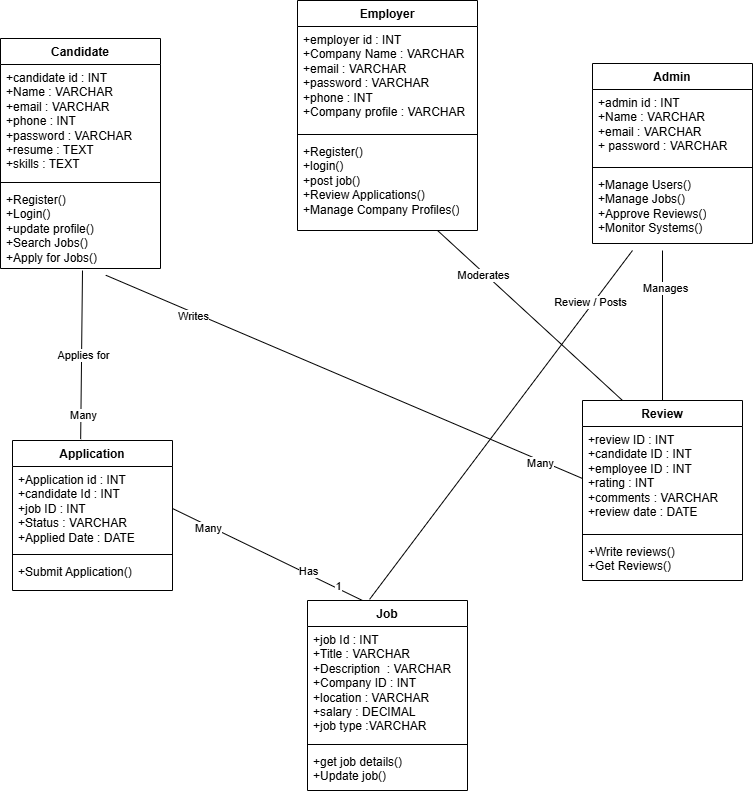

The diagram above was exported from draw.io. Its source (the exported page's mxGraphModel, read from the mxfile embedded in the PNG):
<mxGraphModel dx="1544" dy="978" grid="1" gridSize="10" guides="1" tooltips="1" connect="1" arrows="1" fold="1" page="1" pageScale="1" pageWidth="850" pageHeight="1100" math="0" shadow="0">
  <root>
    <mxCell id="0" />
    <mxCell id="1" parent="0" />
    <mxCell id="iEXrjzTWpYY0tjwkyRXU-1" value="Employer" style="swimlane;fontStyle=1;align=center;verticalAlign=top;childLayout=stackLayout;horizontal=1;startSize=26;horizontalStack=0;resizeParent=1;resizeParentMax=0;resizeLast=0;collapsible=1;marginBottom=0;whiteSpace=wrap;html=1;" vertex="1" parent="1">
      <mxGeometry x="325" y="200" width="180" height="230" as="geometry" />
    </mxCell>
    <mxCell id="iEXrjzTWpYY0tjwkyRXU-2" value="+employer id : INT&amp;nbsp;&lt;div&gt;+Company Name : VARCHAR&amp;nbsp;&lt;/div&gt;&lt;div&gt;+email :&amp;nbsp;&lt;span style=&quot;background-color: transparent; color: light-dark(rgb(0, 0, 0), rgb(255, 255, 255));&quot;&gt;VARCHAR&amp;nbsp;&lt;/span&gt;&lt;/div&gt;&lt;div&gt;+password : VARCHAR&amp;nbsp;&lt;/div&gt;&lt;div&gt;+phone : INT&amp;nbsp;&lt;/div&gt;&lt;div&gt;+Company profile : VARCHAR&lt;/div&gt;&lt;div&gt;&lt;br&gt;&lt;/div&gt;" style="text;strokeColor=none;fillColor=none;align=left;verticalAlign=top;spacingLeft=4;spacingRight=4;overflow=hidden;rotatable=0;points=[[0,0.5],[1,0.5]];portConstraint=eastwest;whiteSpace=wrap;html=1;" vertex="1" parent="iEXrjzTWpYY0tjwkyRXU-1">
      <mxGeometry y="26" width="180" height="104" as="geometry" />
    </mxCell>
    <mxCell id="iEXrjzTWpYY0tjwkyRXU-3" value="" style="line;strokeWidth=1;fillColor=none;align=left;verticalAlign=middle;spacingTop=-1;spacingLeft=3;spacingRight=3;rotatable=0;labelPosition=right;points=[];portConstraint=eastwest;strokeColor=inherit;" vertex="1" parent="iEXrjzTWpYY0tjwkyRXU-1">
      <mxGeometry y="130" width="180" height="8" as="geometry" />
    </mxCell>
    <mxCell id="iEXrjzTWpYY0tjwkyRXU-4" value="+Register()&amp;nbsp;&lt;div&gt;+login()&lt;div&gt;+post job()&lt;/div&gt;&lt;div&gt;+Review Applications()&lt;/div&gt;&lt;div&gt;+Manage Company Profiles()&lt;/div&gt;&lt;div&gt;&lt;br&gt;&lt;/div&gt;&lt;/div&gt;" style="text;strokeColor=none;fillColor=none;align=left;verticalAlign=top;spacingLeft=4;spacingRight=4;overflow=hidden;rotatable=0;points=[[0,0.5],[1,0.5]];portConstraint=eastwest;whiteSpace=wrap;html=1;" vertex="1" parent="iEXrjzTWpYY0tjwkyRXU-1">
      <mxGeometry y="138" width="180" height="92" as="geometry" />
    </mxCell>
    <mxCell id="iEXrjzTWpYY0tjwkyRXU-12" value="Admin" style="swimlane;fontStyle=1;align=center;verticalAlign=top;childLayout=stackLayout;horizontal=1;startSize=26;horizontalStack=0;resizeParent=1;resizeParentMax=0;resizeLast=0;collapsible=1;marginBottom=0;whiteSpace=wrap;html=1;" vertex="1" parent="1">
      <mxGeometry x="620" y="263" width="160" height="180" as="geometry" />
    </mxCell>
    <mxCell id="iEXrjzTWpYY0tjwkyRXU-13" value="+admin id : INT&amp;nbsp;&lt;div&gt;+Name : VARCHAR&amp;nbsp;&lt;/div&gt;&lt;div&gt;+email :&amp;nbsp;&lt;span style=&quot;background-color: transparent; color: light-dark(rgb(0, 0, 0), rgb(255, 255, 255));&quot;&gt;VARCHAR&amp;nbsp;&lt;/span&gt;&lt;/div&gt;&lt;div&gt;+ password : VARCHAR&lt;span style=&quot;background-color: transparent; color: light-dark(rgb(0, 0, 0), rgb(255, 255, 255));&quot;&gt;&amp;nbsp;&lt;/span&gt;&lt;/div&gt;" style="text;strokeColor=none;fillColor=none;align=left;verticalAlign=top;spacingLeft=4;spacingRight=4;overflow=hidden;rotatable=0;points=[[0,0.5],[1,0.5]];portConstraint=eastwest;whiteSpace=wrap;html=1;" vertex="1" parent="iEXrjzTWpYY0tjwkyRXU-12">
      <mxGeometry y="26" width="160" height="74" as="geometry" />
    </mxCell>
    <mxCell id="iEXrjzTWpYY0tjwkyRXU-14" value="" style="line;strokeWidth=1;fillColor=none;align=left;verticalAlign=middle;spacingTop=-1;spacingLeft=3;spacingRight=3;rotatable=0;labelPosition=right;points=[];portConstraint=eastwest;strokeColor=inherit;" vertex="1" parent="iEXrjzTWpYY0tjwkyRXU-12">
      <mxGeometry y="100" width="160" height="8" as="geometry" />
    </mxCell>
    <mxCell id="iEXrjzTWpYY0tjwkyRXU-15" value="+Manage Users()&lt;div&gt;+Manage Jobs()&lt;/div&gt;&lt;div&gt;+Approve Reviews()&lt;/div&gt;&lt;div&gt;+Monitor Systems()&lt;/div&gt;&lt;div&gt;&lt;br&gt;&lt;/div&gt;" style="text;strokeColor=none;fillColor=none;align=left;verticalAlign=top;spacingLeft=4;spacingRight=4;overflow=hidden;rotatable=0;points=[[0,0.5],[1,0.5]];portConstraint=eastwest;whiteSpace=wrap;html=1;" vertex="1" parent="iEXrjzTWpYY0tjwkyRXU-12">
      <mxGeometry y="108" width="160" height="72" as="geometry" />
    </mxCell>
    <mxCell id="iEXrjzTWpYY0tjwkyRXU-16" value="Candidate" style="swimlane;fontStyle=1;align=center;verticalAlign=top;childLayout=stackLayout;horizontal=1;startSize=26;horizontalStack=0;resizeParent=1;resizeParentMax=0;resizeLast=0;collapsible=1;marginBottom=0;whiteSpace=wrap;html=1;" vertex="1" parent="1">
      <mxGeometry x="28" y="238" width="160" height="230" as="geometry" />
    </mxCell>
    <mxCell id="iEXrjzTWpYY0tjwkyRXU-17" value="+candidate id : INT&amp;nbsp;&lt;div&gt;+Name : VARCHAR&amp;nbsp;&lt;/div&gt;&lt;div&gt;+email :&amp;nbsp;&lt;span style=&quot;background-color: transparent; color: light-dark(rgb(0, 0, 0), rgb(255, 255, 255));&quot;&gt;VARCHAR&amp;nbsp;&lt;/span&gt;&lt;/div&gt;&lt;div&gt;+phone : INT&lt;/div&gt;&lt;div&gt;+password : VARCHAR&lt;/div&gt;&lt;div&gt;&lt;span style=&quot;background-color: transparent; color: light-dark(rgb(0, 0, 0), rgb(255, 255, 255));&quot;&gt;+resume : TEXT&lt;/span&gt;&lt;/div&gt;&lt;div&gt;&lt;span style=&quot;background-color: transparent; color: light-dark(rgb(0, 0, 0), rgb(255, 255, 255));&quot;&gt;+skills : TEXT&lt;/span&gt;&lt;/div&gt;&lt;div&gt;&lt;br&gt;&lt;/div&gt;" style="text;strokeColor=none;fillColor=none;align=left;verticalAlign=top;spacingLeft=4;spacingRight=4;overflow=hidden;rotatable=0;points=[[0,0.5],[1,0.5]];portConstraint=eastwest;whiteSpace=wrap;html=1;" vertex="1" parent="iEXrjzTWpYY0tjwkyRXU-16">
      <mxGeometry y="26" width="160" height="114" as="geometry" />
    </mxCell>
    <mxCell id="iEXrjzTWpYY0tjwkyRXU-18" value="" style="line;strokeWidth=1;fillColor=none;align=left;verticalAlign=middle;spacingTop=-1;spacingLeft=3;spacingRight=3;rotatable=0;labelPosition=right;points=[];portConstraint=eastwest;strokeColor=inherit;" vertex="1" parent="iEXrjzTWpYY0tjwkyRXU-16">
      <mxGeometry y="140" width="160" height="8" as="geometry" />
    </mxCell>
    <mxCell id="iEXrjzTWpYY0tjwkyRXU-19" value="+Register()&lt;div&gt;+Login()&lt;/div&gt;&lt;div&gt;+update profile()&lt;/div&gt;&lt;div&gt;+Search Jobs()&lt;/div&gt;&lt;div&gt;+Apply for Jobs()&lt;/div&gt;&lt;div&gt;&lt;br&gt;&lt;/div&gt;" style="text;strokeColor=none;fillColor=none;align=left;verticalAlign=top;spacingLeft=4;spacingRight=4;overflow=hidden;rotatable=0;points=[[0,0.5],[1,0.5]];portConstraint=eastwest;whiteSpace=wrap;html=1;" vertex="1" parent="iEXrjzTWpYY0tjwkyRXU-16">
      <mxGeometry y="148" width="160" height="82" as="geometry" />
    </mxCell>
    <mxCell id="iEXrjzTWpYY0tjwkyRXU-20" value="Job" style="swimlane;fontStyle=1;align=center;verticalAlign=top;childLayout=stackLayout;horizontal=1;startSize=26;horizontalStack=0;resizeParent=1;resizeParentMax=0;resizeLast=0;collapsible=1;marginBottom=0;whiteSpace=wrap;html=1;" vertex="1" parent="1">
      <mxGeometry x="335" y="800" width="160" height="190" as="geometry" />
    </mxCell>
    <mxCell id="iEXrjzTWpYY0tjwkyRXU-21" value="+job Id : INT&amp;nbsp;&lt;div&gt;+Title : VARCHAR&amp;nbsp;&lt;/div&gt;&lt;div&gt;+Description&amp;nbsp; :&amp;nbsp;&lt;span style=&quot;background-color: transparent; color: light-dark(rgb(0, 0, 0), rgb(255, 255, 255));&quot;&gt;VARCHAR&amp;nbsp;&lt;/span&gt;&lt;/div&gt;&lt;div&gt;+Company ID : INT&amp;nbsp;&lt;/div&gt;&lt;div&gt;+location : VARCHAR&lt;/div&gt;&lt;div&gt;+salary : DECIMAL&amp;nbsp;&lt;/div&gt;&lt;div&gt;+job type :VARCHAR&lt;span style=&quot;background-color: transparent; color: light-dark(rgb(0, 0, 0), rgb(255, 255, 255));&quot;&gt;&amp;nbsp;&lt;/span&gt;&lt;/div&gt;" style="text;strokeColor=none;fillColor=none;align=left;verticalAlign=top;spacingLeft=4;spacingRight=4;overflow=hidden;rotatable=0;points=[[0,0.5],[1,0.5]];portConstraint=eastwest;whiteSpace=wrap;html=1;" vertex="1" parent="iEXrjzTWpYY0tjwkyRXU-20">
      <mxGeometry y="26" width="160" height="114" as="geometry" />
    </mxCell>
    <mxCell id="iEXrjzTWpYY0tjwkyRXU-22" value="" style="line;strokeWidth=1;fillColor=none;align=left;verticalAlign=middle;spacingTop=-1;spacingLeft=3;spacingRight=3;rotatable=0;labelPosition=right;points=[];portConstraint=eastwest;strokeColor=inherit;" vertex="1" parent="iEXrjzTWpYY0tjwkyRXU-20">
      <mxGeometry y="140" width="160" height="8" as="geometry" />
    </mxCell>
    <mxCell id="iEXrjzTWpYY0tjwkyRXU-23" value="+get job details()&lt;div&gt;+Update job()&lt;/div&gt;" style="text;strokeColor=none;fillColor=none;align=left;verticalAlign=top;spacingLeft=4;spacingRight=4;overflow=hidden;rotatable=0;points=[[0,0.5],[1,0.5]];portConstraint=eastwest;whiteSpace=wrap;html=1;" vertex="1" parent="iEXrjzTWpYY0tjwkyRXU-20">
      <mxGeometry y="148" width="160" height="42" as="geometry" />
    </mxCell>
    <mxCell id="iEXrjzTWpYY0tjwkyRXU-24" value="Application" style="swimlane;fontStyle=1;align=center;verticalAlign=top;childLayout=stackLayout;horizontal=1;startSize=26;horizontalStack=0;resizeParent=1;resizeParentMax=0;resizeLast=0;collapsible=1;marginBottom=0;whiteSpace=wrap;html=1;" vertex="1" parent="1">
      <mxGeometry x="40" y="640" width="160" height="150" as="geometry" />
    </mxCell>
    <mxCell id="iEXrjzTWpYY0tjwkyRXU-25" value="+Application id : INT&amp;nbsp;&lt;div&gt;+candidate Id : INT&amp;nbsp;&lt;/div&gt;&lt;div&gt;+job ID : INT&amp;nbsp;&lt;span style=&quot;background-color: transparent; color: light-dark(rgb(0, 0, 0), rgb(255, 255, 255));&quot;&gt;&amp;nbsp;&lt;/span&gt;&lt;/div&gt;&lt;div&gt;+Status : VARCHAR&amp;nbsp;&lt;/div&gt;&lt;div&gt;+Applied Date : DATE&lt;/div&gt;&lt;div&gt;&lt;br&gt;&lt;/div&gt;" style="text;strokeColor=none;fillColor=none;align=left;verticalAlign=top;spacingLeft=4;spacingRight=4;overflow=hidden;rotatable=0;points=[[0,0.5],[1,0.5]];portConstraint=eastwest;whiteSpace=wrap;html=1;" vertex="1" parent="iEXrjzTWpYY0tjwkyRXU-24">
      <mxGeometry y="26" width="160" height="84" as="geometry" />
    </mxCell>
    <mxCell id="iEXrjzTWpYY0tjwkyRXU-26" value="" style="line;strokeWidth=1;fillColor=none;align=left;verticalAlign=middle;spacingTop=-1;spacingLeft=3;spacingRight=3;rotatable=0;labelPosition=right;points=[];portConstraint=eastwest;strokeColor=inherit;" vertex="1" parent="iEXrjzTWpYY0tjwkyRXU-24">
      <mxGeometry y="110" width="160" height="8" as="geometry" />
    </mxCell>
    <mxCell id="iEXrjzTWpYY0tjwkyRXU-27" value="+Submit Application()" style="text;strokeColor=none;fillColor=none;align=left;verticalAlign=top;spacingLeft=4;spacingRight=4;overflow=hidden;rotatable=0;points=[[0,0.5],[1,0.5]];portConstraint=eastwest;whiteSpace=wrap;html=1;" vertex="1" parent="iEXrjzTWpYY0tjwkyRXU-24">
      <mxGeometry y="118" width="160" height="32" as="geometry" />
    </mxCell>
    <mxCell id="iEXrjzTWpYY0tjwkyRXU-28" value="Review" style="swimlane;fontStyle=1;align=center;verticalAlign=top;childLayout=stackLayout;horizontal=1;startSize=26;horizontalStack=0;resizeParent=1;resizeParentMax=0;resizeLast=0;collapsible=1;marginBottom=0;whiteSpace=wrap;html=1;" vertex="1" parent="1">
      <mxGeometry x="610" y="600" width="160" height="180" as="geometry" />
    </mxCell>
    <mxCell id="iEXrjzTWpYY0tjwkyRXU-29" value="+review ID : INT&lt;div&gt;+candidate ID : INT&amp;nbsp;&lt;/div&gt;&lt;div&gt;+employee ID : INT&lt;span style=&quot;background-color: transparent; color: light-dark(rgb(0, 0, 0), rgb(255, 255, 255));&quot;&gt;&amp;nbsp;&lt;/span&gt;&lt;/div&gt;&lt;div&gt;+rating : INT&lt;/div&gt;&lt;div&gt;+comments : VARCHAR&lt;/div&gt;&lt;div&gt;+review date : DATE&amp;nbsp;&lt;/div&gt;&lt;div&gt;&lt;br&gt;&lt;/div&gt;" style="text;strokeColor=none;fillColor=none;align=left;verticalAlign=top;spacingLeft=4;spacingRight=4;overflow=hidden;rotatable=0;points=[[0,0.5],[1,0.5]];portConstraint=eastwest;whiteSpace=wrap;html=1;" vertex="1" parent="iEXrjzTWpYY0tjwkyRXU-28">
      <mxGeometry y="26" width="160" height="104" as="geometry" />
    </mxCell>
    <mxCell id="iEXrjzTWpYY0tjwkyRXU-30" value="" style="line;strokeWidth=1;fillColor=none;align=left;verticalAlign=middle;spacingTop=-1;spacingLeft=3;spacingRight=3;rotatable=0;labelPosition=right;points=[];portConstraint=eastwest;strokeColor=inherit;" vertex="1" parent="iEXrjzTWpYY0tjwkyRXU-28">
      <mxGeometry y="130" width="160" height="8" as="geometry" />
    </mxCell>
    <mxCell id="iEXrjzTWpYY0tjwkyRXU-31" value="+Write reviews()&lt;div&gt;+Get Reviews()&lt;/div&gt;" style="text;strokeColor=none;fillColor=none;align=left;verticalAlign=top;spacingLeft=4;spacingRight=4;overflow=hidden;rotatable=0;points=[[0,0.5],[1,0.5]];portConstraint=eastwest;whiteSpace=wrap;html=1;" vertex="1" parent="iEXrjzTWpYY0tjwkyRXU-28">
      <mxGeometry y="138" width="160" height="42" as="geometry" />
    </mxCell>
    <mxCell id="iEXrjzTWpYY0tjwkyRXU-32" value="" style="endArrow=none;html=1;rounded=0;exitX=0.426;exitY=-0.009;exitDx=0;exitDy=0;exitPerimeter=0;" edge="1" parent="1" source="iEXrjzTWpYY0tjwkyRXU-24">
      <mxGeometry width="50" height="50" relative="1" as="geometry">
        <mxPoint x="60" y="520" as="sourcePoint" />
        <mxPoint x="110" y="470" as="targetPoint" />
      </mxGeometry>
    </mxCell>
    <mxCell id="iEXrjzTWpYY0tjwkyRXU-33" value="Applies for" style="edgeLabel;html=1;align=center;verticalAlign=middle;resizable=0;points=[];" vertex="1" connectable="0" parent="iEXrjzTWpYY0tjwkyRXU-32">
      <mxGeometry x="-0.0007" y="-1" relative="1" as="geometry">
        <mxPoint y="-1" as="offset" />
      </mxGeometry>
    </mxCell>
    <mxCell id="iEXrjzTWpYY0tjwkyRXU-34" value="Many" style="edgeLabel;html=1;align=center;verticalAlign=middle;resizable=0;points=[];" vertex="1" connectable="0" parent="iEXrjzTWpYY0tjwkyRXU-32">
      <mxGeometry x="-0.7121" y="-2" relative="1" as="geometry">
        <mxPoint y="-1" as="offset" />
      </mxGeometry>
    </mxCell>
    <mxCell id="iEXrjzTWpYY0tjwkyRXU-35" value="" style="endArrow=none;html=1;rounded=0;entryX=0.658;entryY=1.082;entryDx=0;entryDy=0;entryPerimeter=0;exitX=0;exitY=0.5;exitDx=0;exitDy=0;" edge="1" parent="1" source="iEXrjzTWpYY0tjwkyRXU-29" target="iEXrjzTWpYY0tjwkyRXU-19">
      <mxGeometry width="50" height="50" relative="1" as="geometry">
        <mxPoint x="350" y="630" as="sourcePoint" />
        <mxPoint x="400" y="580" as="targetPoint" />
      </mxGeometry>
    </mxCell>
    <mxCell id="iEXrjzTWpYY0tjwkyRXU-37" value="Writes" style="edgeLabel;html=1;align=center;verticalAlign=middle;resizable=0;points=[];" vertex="1" connectable="0" parent="iEXrjzTWpYY0tjwkyRXU-35">
      <mxGeometry x="0.6334" y="3" relative="1" as="geometry">
        <mxPoint x="1" as="offset" />
      </mxGeometry>
    </mxCell>
    <mxCell id="iEXrjzTWpYY0tjwkyRXU-39" value="Many" style="edgeLabel;html=1;align=center;verticalAlign=middle;resizable=0;points=[];" vertex="1" connectable="0" parent="iEXrjzTWpYY0tjwkyRXU-35">
      <mxGeometry x="-0.8223" y="2" relative="1" as="geometry">
        <mxPoint as="offset" />
      </mxGeometry>
    </mxCell>
    <mxCell id="iEXrjzTWpYY0tjwkyRXU-40" value="" style="endArrow=none;html=1;rounded=0;exitX=0.5;exitY=0;exitDx=0;exitDy=0;" edge="1" parent="1" source="iEXrjzTWpYY0tjwkyRXU-28">
      <mxGeometry width="50" height="50" relative="1" as="geometry">
        <mxPoint x="640" y="500" as="sourcePoint" />
        <mxPoint x="690" y="450" as="targetPoint" />
      </mxGeometry>
    </mxCell>
    <mxCell id="iEXrjzTWpYY0tjwkyRXU-41" value="Manages" style="edgeLabel;html=1;align=center;verticalAlign=middle;resizable=0;points=[];" vertex="1" connectable="0" parent="iEXrjzTWpYY0tjwkyRXU-40">
      <mxGeometry x="0.505" y="-2" relative="1" as="geometry">
        <mxPoint as="offset" />
      </mxGeometry>
    </mxCell>
    <mxCell id="iEXrjzTWpYY0tjwkyRXU-42" value="" style="endArrow=none;html=1;rounded=0;entryX=0.25;entryY=0;entryDx=0;entryDy=0;" edge="1" parent="1" source="iEXrjzTWpYY0tjwkyRXU-4" target="iEXrjzTWpYY0tjwkyRXU-28">
      <mxGeometry width="50" height="50" relative="1" as="geometry">
        <mxPoint x="350" y="630" as="sourcePoint" />
        <mxPoint x="400" y="580" as="targetPoint" />
      </mxGeometry>
    </mxCell>
    <mxCell id="iEXrjzTWpYY0tjwkyRXU-43" value="Moderates" style="edgeLabel;html=1;align=center;verticalAlign=middle;resizable=0;points=[];" vertex="1" connectable="0" parent="iEXrjzTWpYY0tjwkyRXU-42">
      <mxGeometry x="-0.4941" y="-2" relative="1" as="geometry">
        <mxPoint as="offset" />
      </mxGeometry>
    </mxCell>
    <mxCell id="iEXrjzTWpYY0tjwkyRXU-45" value="" style="endArrow=none;html=1;rounded=0;exitX=0.388;exitY=-0.006;exitDx=0;exitDy=0;exitPerimeter=0;" edge="1" parent="1" source="iEXrjzTWpYY0tjwkyRXU-20">
      <mxGeometry width="50" height="50" relative="1" as="geometry">
        <mxPoint x="610" y="500" as="sourcePoint" />
        <mxPoint x="660" y="450" as="targetPoint" />
      </mxGeometry>
    </mxCell>
    <mxCell id="iEXrjzTWpYY0tjwkyRXU-46" value="Review / Posts" style="edgeLabel;html=1;align=center;verticalAlign=middle;resizable=0;points=[];" vertex="1" connectable="0" parent="iEXrjzTWpYY0tjwkyRXU-45">
      <mxGeometry x="0.6991" y="3" relative="1" as="geometry">
        <mxPoint x="-1" as="offset" />
      </mxGeometry>
    </mxCell>
    <mxCell id="iEXrjzTWpYY0tjwkyRXU-47" value="" style="endArrow=none;html=1;rounded=0;entryX=1;entryY=0.5;entryDx=0;entryDy=0;" edge="1" parent="1" target="iEXrjzTWpYY0tjwkyRXU-25">
      <mxGeometry width="50" height="50" relative="1" as="geometry">
        <mxPoint x="390" y="800" as="sourcePoint" />
        <mxPoint x="400" y="580" as="targetPoint" />
      </mxGeometry>
    </mxCell>
    <mxCell id="iEXrjzTWpYY0tjwkyRXU-49" value="Many" style="edgeLabel;html=1;align=center;verticalAlign=middle;resizable=0;points=[];" vertex="1" connectable="0" parent="iEXrjzTWpYY0tjwkyRXU-47">
      <mxGeometry x="0.6296" y="2" relative="1" as="geometry">
        <mxPoint x="1" y="1" as="offset" />
      </mxGeometry>
    </mxCell>
    <mxCell id="iEXrjzTWpYY0tjwkyRXU-50" value="Has" style="edgeLabel;html=1;align=center;verticalAlign=middle;resizable=0;points=[];" vertex="1" connectable="0" parent="iEXrjzTWpYY0tjwkyRXU-47">
      <mxGeometry x="-0.4033" y="-2" relative="1" as="geometry">
        <mxPoint x="1" as="offset" />
      </mxGeometry>
    </mxCell>
    <mxCell id="iEXrjzTWpYY0tjwkyRXU-51" value="1" style="edgeLabel;html=1;align=center;verticalAlign=middle;resizable=0;points=[];" vertex="1" connectable="0" parent="iEXrjzTWpYY0tjwkyRXU-47">
      <mxGeometry x="-0.7269" y="-2" relative="1" as="geometry">
        <mxPoint as="offset" />
      </mxGeometry>
    </mxCell>
  </root>
</mxGraphModel>